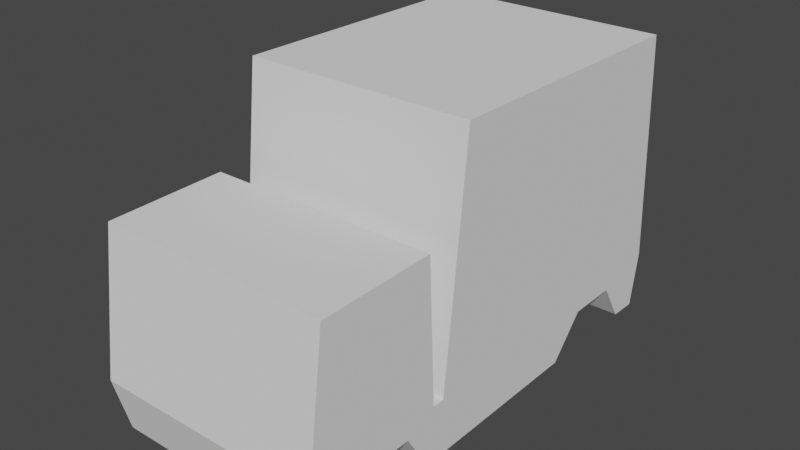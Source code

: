 # Source: truck.blend  (saved by Blender 2.93.21; exported with 4.5.12 LTS)
import bpy
from mathutils import Matrix  # noqa: F401  (used for matrix-valued properties, if any)

bpy.ops.wm.read_factory_settings(use_empty=True)
scene = bpy.context.scene
scene.name = 'Scene'

# ---- collections
col_collection = bpy.data.collections.new('Collection'); scene.collection.children.link(col_collection)

# ---- world
world_world = bpy.data.worlds.new('World'); scene.world = world_world
world_world.use_nodes = True; world_world.node_tree.nodes.clear()
_N = world_world.node_tree.nodes; _L = world_world.node_tree.links
n0 = _N.new('ShaderNodeOutputWorld'); n0.name = 'World Output'; n0.location = (300, 300)
n1 = _N.new('ShaderNodeBackground'); n1.name = 'Background'; n1.location = (10, 300)
n1.inputs[0].default_value = (0.05088, 0.05088, 0.05088, 1.0)
_L.new(n1.outputs[0], n0.inputs[0])
n0.is_active_output = True
world_world.color = (0.05088, 0.05088, 0.05088)
world_world.use_sun_shadow = False
world_world.sun_shadow_jitter_overblur = 0.0

# ---- meshes
me_cube_001 = bpy.data.meshes.new('Cube.001')
me_cube_001.from_pydata([(0.0, -3.311, 0.5363), (0.0, -3.057, 2.511), (0.0, -1.311, 0.5363), (0.0, -1.412, 2.536), (1.604, -3.311, 0.5363), (1.604, -3.057, 2.511), (1.604, -1.311, 0.5363), (1.604, -1.412, 2.536), (0.0, -3.099, -0.2646), (0.0, -1.315, -0.2265), (1.604, -3.099, -0.2646), (1.604, -1.315, -0.2265), (0.0, -1.133, 0.5363), (1.604, -1.133, 0.5363), (0.0, -1.137, -0.2265), (1.604, -1.137, -0.2265), (0.0, 3.362, 0.5363), (1.604, 3.362, 0.5363), (0.0, 3.23, -0.2265), (1.604, 3.23, -0.2265), (0.0, -0.7776, 3.825), (1.604, -0.7776, 3.825), (0.0, 3.171, 3.774), (1.604, 3.171, 3.774), (1.604, 1.279, -0.2159), (1.604, 2.845, -0.2159), (1.604, 1.773, 0.3343), (1.604, 2.499, 0.3343), (0.8855, 1.276, -0.2115), (0.8855, 2.841, -0.2115), (0.8855, 1.77, 0.3387), (0.8855, 2.495, 0.3387), (1.604, -2.971, -0.2584), (1.604, -1.418, -0.2202), (1.604, -2.485, 0.3343), (1.604, -1.76, 0.3343), (0.8855, -2.97, -0.2582), (0.8855, -1.422, -0.2157), (0.8855, -2.489, 0.3387), (0.8855, -1.763, 0.3387)], [], [(14, 28, 24, 15), (2, 3, 7, 6), (6, 7, 5, 4), (4, 5, 1, 0), (2, 6, 13, 12), (7, 3, 1, 5), (35, 33, 11, 6), (19, 25, 29, 18), (6, 4, 34, 35), (4, 0, 8, 10), (17, 13, 26, 27), (11, 9, 14, 15), (6, 11, 15, 13), (14, 18, 29, 28), (16, 17, 19, 18), (13, 17, 23, 21), (15, 24, 26, 13), (36, 37, 39, 38), (20, 21, 23, 22), (12, 13, 21, 20), (17, 27, 25, 19), (17, 16, 22, 23), (25, 27, 31, 29), (28, 29, 31, 30), (33, 35, 39, 37), (26, 24, 28, 30), (27, 26, 30, 31), (34, 32, 36, 38), (35, 34, 38, 39), (34, 4, 10, 32), (8, 9, 37, 36), (11, 33, 37, 9), (10, 8, 36, 32)])
_uv = me_cube_001.uv_layers.new(name='UVMap')
_uv.uv.foreach_set('vector', [0.0, 0.0, 0.0, 0.0, 0.0, 0.0, 0.0, 0.0, 0.375, 0.25, 0.625, 0.25, 0.625, 0.5, 0.375, 0.5, 0.375, 0.5, 0.625, 0.5, 0.625, 0.75, 0.375, 0.75, 0.375, 0.75, 0.625, 0.75, 0.625, 1.0, 0.375, 1.0, 0.375, 0.25, 0.375, 0.5, 0.375, 0.5, 0.375, 0.25, 0.625, 0.5, 0.875, 0.5, 0.875, 0.75, 0.625, 0.75, 0.0, 0.0, 0.0, 0.0, 0.375, 0.5, 0.375, 0.5, 0.375, 0.5, 0.375, 0.5, 0.0, 0.0, 0.0, 0.0, 0.375, 0.5, 0.375, 0.75, 0.0, 0.0, 0.0, 0.0, 0.375, 0.75, 0.375, 1.0, 0.375, 1.0, 0.375, 0.75, 0.375, 0.5, 0.375, 0.5, 0.0, 0.0, 0.0, 0.0, 0.375, 0.5, 0.125, 0.5, 0.125, 0.5, 0.375, 0.5, 0.375, 0.5, 0.375, 0.5, 0.375, 0.5, 0.375, 0.5, 0.0, 0.0, 0.0, 0.0, 0.375, 0.5, 0.375, 0.5, 0.375, 0.25, 0.375, 0.5, 0.375, 0.5, 0.375, 0.25, 0.375, 0.5, 0.375, 0.5, 0.375, 0.5, 0.375, 0.5, 0.375, 0.5, 0.375, 0.5, 0.0, 0.0, 0.375, 0.5, 0.375, 0.5, 0.375, 0.5, 0.375, 0.5, 0.375, 0.5, 0.375, 0.25, 0.375, 0.5, 0.375, 0.5, 0.375, 0.25, 0.375, 0.25, 0.375, 0.5, 0.375, 0.5, 0.375, 0.25, 0.0, 0.0, 0.0, 0.0, 0.0, 0.0, 0.0, 0.0, 0.375, 0.5, 0.375, 0.25, 0.375, 0.25, 0.375, 0.5, 0.0, 0.0, 0.0, 0.0, 0.0, 0.0, 0.0, 0.0, 0.375, 0.5, 0.375, 0.5, 0.375, 0.5, 0.375, 0.5, 0.0, 0.0, 0.0, 0.0, 0.0, 0.0, 0.0, 0.0, 0.0, 0.0, 0.0, 0.0, 0.0, 0.0, 0.0, 0.0, 0.0, 0.0, 0.0, 0.0, 0.0, 0.0, 0.0, 0.0, 0.0, 0.0, 0.0, 0.0, 0.0, 0.0, 0.0, 0.0, 0.0, 0.0, 0.0, 0.0, 0.0, 0.0, 0.0, 0.0, 0.0, 0.0, 0.375, 0.75, 0.375, 0.75, 0.0, 0.0, 0.0, 0.0, 0.0, 0.0, 0.375, 0.5, 0.375, 0.5, 0.375, 0.5, 0.0, 0.0, 0.0, 0.0, 0.0, 0.0, 0.375, 0.75, 0.0, 0.0, 0.0, 0.0, 0.0, 0.0])
me_cube_001.use_remesh_fix_poles = True
me_cube_001.use_remesh_preserve_attributes = False
me_cube_001.update()

# ---- objects
ob_cube = bpy.data.objects.new('Cube', me_cube_001)

# ---- transforms, parenting, visibility, modifiers, constraints
ob_cube.location = (0.0, 0.0, 0.0)
_m = ob_cube.modifiers.new('Mirror', 'MIRROR')
_m.use_clip = True

# ---- collection membership
col_collection.objects.link(ob_cube)

# ---- scene / render settings (as saved in the file)
scene.frame_start = 1; scene.frame_end = 250; scene.frame_set(1)
scene.render.engine = 'BLENDER_EEVEE_NEXT'
scene.cycles.use_denoising = False
scene.cycles.samples = 128
scene.cycles.sampling_pattern = 'TABULATED_SOBOL'
scene.cycles.use_adaptive_sampling = False
scene.cycles.use_light_tree = False
scene.view_settings.view_transform = 'Filmic'
bpy.context.view_layer.update()

# ---- added for rendering (the .blend has no active camera and no usable light): camera, sun
cam_auto = bpy.data.cameras.new('AutoCamera')
cam_auto.lens = 50.0
cam_auto.sensor_width = 36.0
cam_auto.clip_end = 1000.0
ob_auto_camera = bpy.data.objects.new('AutoCamera', cam_auto)
scene.collection.objects.link(ob_auto_camera)
ob_auto_camera.location = (7.82538, -9.36506, 8.0404)
ob_auto_camera.rotation_euler = (1.09748, -7.21219e-08, 0.694738)
scene.camera = ob_auto_camera
light_auto_sun = bpy.data.lights.new('AutoSun', 'SUN')
light_auto_sun.energy = 3.0
light_auto_sun.angle = 0.0523599
ob_auto_sun = bpy.data.objects.new('AutoSun', light_auto_sun)
scene.collection.objects.link(ob_auto_sun)
ob_auto_sun.rotation_euler = (0.872665, 0.174533, 0.523599)
bpy.context.view_layer.update()

